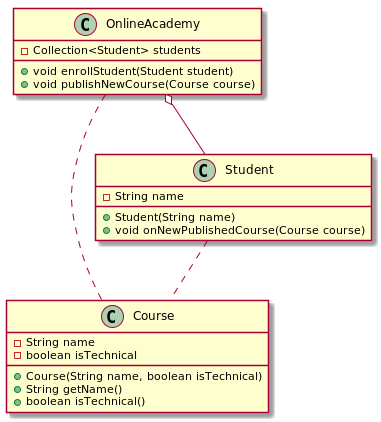

The diagram above was rendered by PlantUML. Its source (embedded in the PNG):
@startuml
class Course {
    - String name
    - boolean isTechnical
    + Course(String name, boolean isTechnical)
    + String getName()
    + boolean isTechnical()
}

class Student {
    - String name
    + Student(String name)
    + void onNewPublishedCourse(Course course)
}
Student .. Course

class OnlineAcademy {
    - Collection<Student> students
    + void enrollStudent(Student student)
    + void publishNewCourse(Course course)
}

OnlineAcademy o-- Student
OnlineAcademy .. Course

hide empty members
@enduml